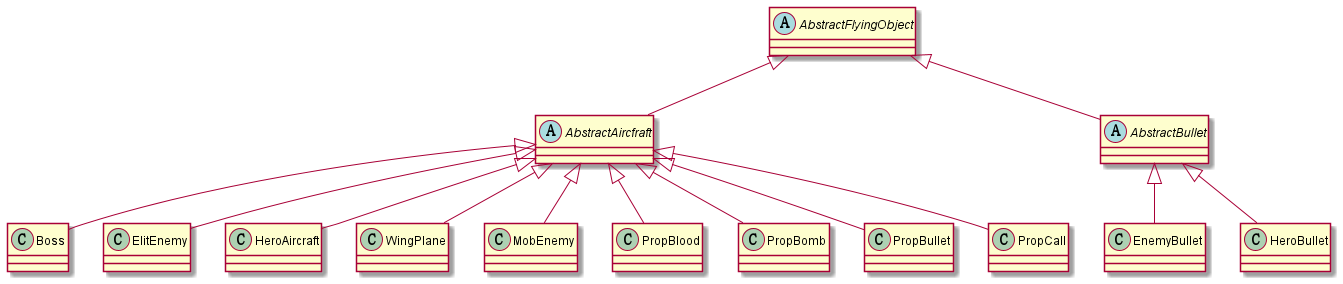

The diagram above was rendered by PlantUML. Its source (embedded in the PNG):
@startuml
'https://plantuml.com/class-diagram

abstract class AbstractFlyingObject {}

abstract class AbstractAircfraft {
}

abstract class AbstractBullet {
}

class Boss {
}

class ElitEnemy {
}

class HeroAircraft {
}

class WingPlane {
}

class MobEnemy {
}

class EnemyBullet {
}

class HeroBullet {
}

class PropBlood {
}

class PropBomb {
}

class PropBullet {
}

class PropCall {
}

AbstractFlyingObject <|-- AbstractAircfraft
AbstractFlyingObject <|-- AbstractBullet
AbstractAircfraft <|-- HeroAircraft
AbstractAircfraft <|-- WingPlane
AbstractAircfraft <|-- MobEnemy
AbstractAircfraft <|-- ElitEnemy
AbstractAircfraft <|-- Boss
AbstractAircfraft <|-- PropBullet
AbstractAircfraft <|-- PropBomb
AbstractAircfraft <|-- PropBlood
AbstractAircfraft <|-- PropCall
AbstractBullet <|-- EnemyBullet
AbstractBullet <|-- HeroBullet


@enduml